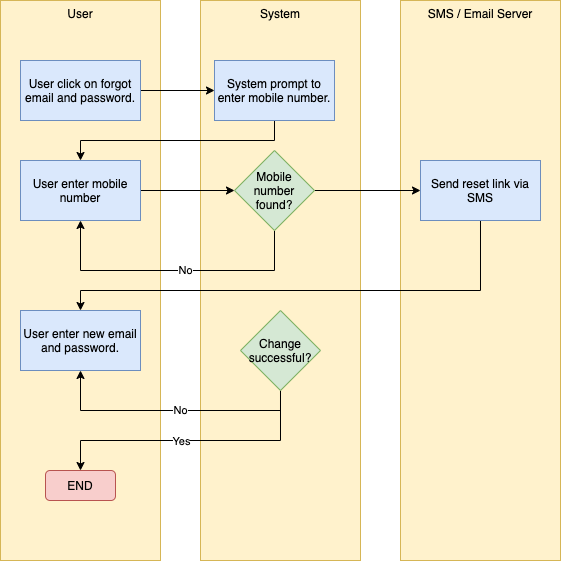

The diagram above was exported from draw.io. Its source (the exported page's mxGraphModel, read from the mxfile embedded in the PNG):
<mxGraphModel dx="1106" dy="820" grid="1" gridSize="10" guides="1" tooltips="1" connect="1" arrows="1" fold="1" page="1" pageScale="1" pageWidth="827" pageHeight="1169" math="0" shadow="0">
  <root>
    <mxCell id="0" />
    <mxCell id="1" parent="0" />
    <mxCell id="7KMHL6E-yS3O9HhDgAQE-1" value="User" style="rounded=0;whiteSpace=wrap;html=1;verticalAlign=top;fillColor=#fff2cc;strokeColor=#d6b656;" parent="1" vertex="1">
      <mxGeometry x="160" y="80" width="160" height="560" as="geometry" />
    </mxCell>
    <mxCell id="7KMHL6E-yS3O9HhDgAQE-2" value="System" style="rounded=0;whiteSpace=wrap;html=1;verticalAlign=top;fillColor=#fff2cc;strokeColor=#d6b656;" parent="1" vertex="1">
      <mxGeometry x="360" y="80" width="160" height="560" as="geometry" />
    </mxCell>
    <mxCell id="7KMHL6E-yS3O9HhDgAQE-3" value="SMS / Email Server" style="rounded=0;whiteSpace=wrap;html=1;verticalAlign=top;fillColor=#fff2cc;strokeColor=#d6b656;" parent="1" vertex="1">
      <mxGeometry x="560" y="80" width="160" height="560" as="geometry" />
    </mxCell>
    <mxCell id="7KMHL6E-yS3O9HhDgAQE-19" style="edgeStyle=orthogonalEdgeStyle;rounded=0;orthogonalLoop=1;jettySize=auto;html=1;entryX=0;entryY=0.5;entryDx=0;entryDy=0;" parent="1" source="7KMHL6E-yS3O9HhDgAQE-5" target="7KMHL6E-yS3O9HhDgAQE-18" edge="1">
      <mxGeometry relative="1" as="geometry" />
    </mxCell>
    <mxCell id="7KMHL6E-yS3O9HhDgAQE-5" value="User click on forgot email and password." style="rounded=0;whiteSpace=wrap;html=1;fillColor=#dae8fc;strokeColor=#6c8ebf;" parent="1" vertex="1">
      <mxGeometry x="180" y="140" width="120" height="60" as="geometry" />
    </mxCell>
    <mxCell id="7KMHL6E-yS3O9HhDgAQE-21" value="No" style="edgeStyle=orthogonalEdgeStyle;rounded=0;orthogonalLoop=1;jettySize=auto;html=1;entryX=0.5;entryY=1;entryDx=0;entryDy=0;" parent="1" source="7KMHL6E-yS3O9HhDgAQE-15" target="7KMHL6E-yS3O9HhDgAQE-17" edge="1">
      <mxGeometry x="-0.0949" relative="1" as="geometry">
        <Array as="points">
          <mxPoint x="434" y="350" />
          <mxPoint x="240" y="350" />
        </Array>
        <mxPoint as="offset" />
      </mxGeometry>
    </mxCell>
    <mxCell id="7KMHL6E-yS3O9HhDgAQE-24" style="edgeStyle=orthogonalEdgeStyle;rounded=0;orthogonalLoop=1;jettySize=auto;html=1;" parent="1" source="7KMHL6E-yS3O9HhDgAQE-15" target="7KMHL6E-yS3O9HhDgAQE-23" edge="1">
      <mxGeometry relative="1" as="geometry" />
    </mxCell>
    <mxCell id="7KMHL6E-yS3O9HhDgAQE-15" value="Mobile number found?" style="rhombus;whiteSpace=wrap;html=1;fillColor=#d5e8d4;strokeColor=#82b366;" parent="1" vertex="1">
      <mxGeometry x="394" y="230" width="80" height="80" as="geometry" />
    </mxCell>
    <mxCell id="7KMHL6E-yS3O9HhDgAQE-16" value="END" style="rounded=1;whiteSpace=wrap;html=1;fillColor=#f8cecc;strokeColor=#b85450;" parent="1" vertex="1">
      <mxGeometry x="205" y="550" width="70" height="30" as="geometry" />
    </mxCell>
    <mxCell id="7KMHL6E-yS3O9HhDgAQE-22" style="edgeStyle=orthogonalEdgeStyle;rounded=0;orthogonalLoop=1;jettySize=auto;html=1;entryX=0;entryY=0.5;entryDx=0;entryDy=0;" parent="1" source="7KMHL6E-yS3O9HhDgAQE-17" target="7KMHL6E-yS3O9HhDgAQE-15" edge="1">
      <mxGeometry relative="1" as="geometry" />
    </mxCell>
    <mxCell id="7KMHL6E-yS3O9HhDgAQE-17" value="User enter mobile number" style="rounded=0;whiteSpace=wrap;html=1;fillColor=#dae8fc;strokeColor=#6c8ebf;" parent="1" vertex="1">
      <mxGeometry x="180" y="240" width="120" height="60" as="geometry" />
    </mxCell>
    <mxCell id="7KMHL6E-yS3O9HhDgAQE-20" style="edgeStyle=orthogonalEdgeStyle;rounded=0;orthogonalLoop=1;jettySize=auto;html=1;entryX=0.5;entryY=0;entryDx=0;entryDy=0;" parent="1" source="7KMHL6E-yS3O9HhDgAQE-18" target="7KMHL6E-yS3O9HhDgAQE-17" edge="1">
      <mxGeometry relative="1" as="geometry">
        <Array as="points">
          <mxPoint x="434" y="220" />
          <mxPoint x="240" y="220" />
        </Array>
      </mxGeometry>
    </mxCell>
    <mxCell id="7KMHL6E-yS3O9HhDgAQE-18" value="System prompt to enter mobile number." style="rounded=0;whiteSpace=wrap;html=1;fillColor=#dae8fc;strokeColor=#6c8ebf;" parent="1" vertex="1">
      <mxGeometry x="374" y="140" width="120" height="60" as="geometry" />
    </mxCell>
    <mxCell id="7KMHL6E-yS3O9HhDgAQE-26" style="edgeStyle=orthogonalEdgeStyle;rounded=0;orthogonalLoop=1;jettySize=auto;html=1;entryX=0.5;entryY=0;entryDx=0;entryDy=0;entryPerimeter=0;" parent="1" source="7KMHL6E-yS3O9HhDgAQE-23" target="7KMHL6E-yS3O9HhDgAQE-25" edge="1">
      <mxGeometry relative="1" as="geometry">
        <Array as="points">
          <mxPoint x="640" y="370" />
          <mxPoint x="240" y="370" />
        </Array>
      </mxGeometry>
    </mxCell>
    <mxCell id="7KMHL6E-yS3O9HhDgAQE-23" value="Send reset link via SMS" style="rounded=0;whiteSpace=wrap;html=1;fillColor=#dae8fc;strokeColor=#6c8ebf;" parent="1" vertex="1">
      <mxGeometry x="580" y="240" width="120" height="60" as="geometry" />
    </mxCell>
    <mxCell id="7KMHL6E-yS3O9HhDgAQE-25" value="User enter new email and password." style="rounded=0;whiteSpace=wrap;html=1;fillColor=#dae8fc;strokeColor=#6c8ebf;" parent="1" vertex="1">
      <mxGeometry x="180" y="390" width="120" height="60" as="geometry" />
    </mxCell>
    <mxCell id="7KMHL6E-yS3O9HhDgAQE-29" value="No" style="edgeStyle=orthogonalEdgeStyle;rounded=0;orthogonalLoop=1;jettySize=auto;html=1;entryX=0.5;entryY=1;entryDx=0;entryDy=0;" parent="1" source="7KMHL6E-yS3O9HhDgAQE-28" target="7KMHL6E-yS3O9HhDgAQE-25" edge="1">
      <mxGeometry x="-0.0769" relative="1" as="geometry">
        <Array as="points">
          <mxPoint x="440" y="490" />
          <mxPoint x="240" y="490" />
        </Array>
        <mxPoint as="offset" />
      </mxGeometry>
    </mxCell>
    <mxCell id="7KMHL6E-yS3O9HhDgAQE-31" style="edgeStyle=orthogonalEdgeStyle;rounded=0;orthogonalLoop=1;jettySize=auto;html=1;entryX=0.5;entryY=0;entryDx=0;entryDy=0;" parent="1" source="7KMHL6E-yS3O9HhDgAQE-28" target="7KMHL6E-yS3O9HhDgAQE-16" edge="1">
      <mxGeometry relative="1" as="geometry">
        <Array as="points">
          <mxPoint x="440" y="520" />
          <mxPoint x="240" y="520" />
        </Array>
      </mxGeometry>
    </mxCell>
    <mxCell id="7KMHL6E-yS3O9HhDgAQE-32" value="Yes" style="edgeLabel;html=1;align=center;verticalAlign=middle;resizable=0;points=[];" parent="7KMHL6E-yS3O9HhDgAQE-31" vertex="1" connectable="0">
      <mxGeometry x="-0.0071" relative="1" as="geometry">
        <mxPoint x="-11" as="offset" />
      </mxGeometry>
    </mxCell>
    <mxCell id="7KMHL6E-yS3O9HhDgAQE-28" value="Change successful?" style="rhombus;whiteSpace=wrap;html=1;fillColor=#d5e8d4;strokeColor=#82b366;" parent="1" vertex="1">
      <mxGeometry x="400" y="390" width="80" height="80" as="geometry" />
    </mxCell>
  </root>
</mxGraphModel>